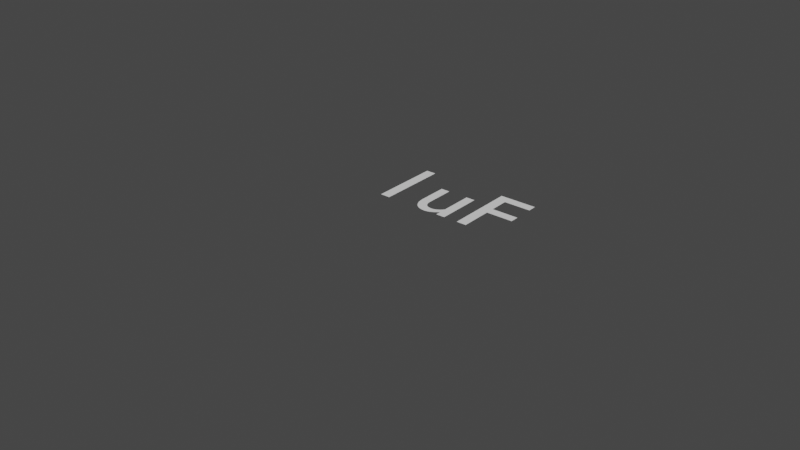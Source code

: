 # Source: C1u.verif.blend  (saved by Blender 2.91.10; exported with 4.5.12 LTS)
import bpy
from mathutils import Matrix  # noqa: F401  (used for matrix-valued properties, if any)

bpy.ops.wm.read_factory_settings(use_empty=True)
scene = bpy.context.scene
scene.name = 'Scene'

# ---- collections
col_collection = bpy.data.collections.new('Collection'); scene.collection.children.link(col_collection)

# ---- world
world_world = bpy.data.worlds.new('World'); scene.world = world_world
world_world.use_nodes = True; world_world.node_tree.nodes.clear()
_N = world_world.node_tree.nodes; _L = world_world.node_tree.links
n0 = _N.new('ShaderNodeOutputWorld'); n0.name = 'World Output'; n0.location = (300, 300)
n1 = _N.new('ShaderNodeBackground'); n1.name = 'Background'; n1.location = (10, 300)
n1.inputs[0].default_value = (0.05088, 0.05088, 0.05088, 1.0)
_L.new(n1.outputs[0], n0.inputs[0])
n0.is_active_output = True
world_world.color = (0.05088, 0.05088, 0.05088)
world_world.use_sun_shadow = False
world_world.sun_shadow_jitter_overblur = 0.0

# ---- meshes
me_plane = bpy.data.meshes.new('Plane')
me_plane.from_pydata([(0.8, 0.4, 0.0), (-0.07, 0.0, 0.0), (0.8, -0.4, 0.0), (-0.07, -0.15, 0.0), (-0.3, -0.15, 0.0), (-0.8, 0.4, 0.0), (-0.8, -0.4, 0.0), (-0.4, -0.4, 0.0), (-0.4, 0.4, 0.0), (0.4, 0.4, 0.0), (0.4, -0.4, 0.0), (-0.07, -0.3, 0.0), (0.07, 0.0, 0.0), (0.07, -0.15, 0.0), (0.07, -0.3, 0.0), (0.3, -0.15, 0.0)], [(3, 1), (7, 10), (4, 3), (0, 2), (5, 8), (6, 5), (8, 7), (9, 8), (7, 6), (0, 9), (10, 9), (2, 10), (3, 11), (13, 12), (13, 14), (13, 15)], [])
_uv = me_plane.uv_layers.new(name='UVMap')
_uv.uv.foreach_set('vector', [])
me_plane.use_remesh_fix_poles = True
me_plane.use_remesh_preserve_attributes = False
me_plane.use_mirror_vertex_groups = False
me_plane.update()

# ---- curves / text
txt_text = bpy.data.curves.new('Text', 'FONT')
txt_text.dimensions = '2D'
txt_text.body = '1uF'
txt_text.use_path_clamp = True
txt_text.align_x = 'CENTER'
txt_text.align_y = 'CENTER'

# ---- objects
ob_plane = bpy.data.objects.new('Plane', me_plane)
ob_text = bpy.data.objects.new('Text', txt_text)

# ---- transforms, parenting, visibility, modifiers, constraints
ob_plane.location = (0.0, 0.0, 0.0)
ob_plane.lineart.crease_threshold = 0.0
ob_text.location = (0.0, 0.2, 0.0)
ob_text.scale = (0.3, 0.3, 0.3)
ob_text.lineart.crease_threshold = 0.0

# ---- collection membership
col_collection.objects.link(ob_plane)
col_collection.objects.link(ob_text)

# ---- scene / render settings (as saved in the file)
scene.frame_start = 1; scene.frame_end = 250; scene.frame_set(1)
scene.render.engine = 'CYCLES'
scene.cycles.use_denoising = False
scene.cycles.samples = 128
scene.cycles.sampling_pattern = 'TABULATED_SOBOL'
scene.cycles.use_adaptive_sampling = False
scene.cycles.use_light_tree = False
scene.view_settings.view_transform = 'Filmic'
scene.unit_settings.scale_length = 0.001
bpy.context.view_layer.update()

# ---- added for rendering (the .blend has no active camera and no usable light): camera, sun
cam_auto = bpy.data.cameras.new('AutoCamera')
cam_auto.lens = 50.0
cam_auto.sensor_width = 36.0
cam_auto.clip_end = 1000.0
ob_auto_camera = bpy.data.objects.new('AutoCamera', cam_auto)
scene.collection.objects.link(ob_auto_camera)
ob_auto_camera.location = (1.65509, -1.98611, 1.32407)
ob_auto_camera.rotation_euler = (1.09748, -7.21219e-08, 0.694738)
scene.camera = ob_auto_camera
light_auto_sun = bpy.data.lights.new('AutoSun', 'SUN')
light_auto_sun.energy = 3.0
light_auto_sun.angle = 0.0523599
ob_auto_sun = bpy.data.objects.new('AutoSun', light_auto_sun)
scene.collection.objects.link(ob_auto_sun)
ob_auto_sun.rotation_euler = (0.872665, 0.174533, 0.523599)
bpy.context.view_layer.update()
